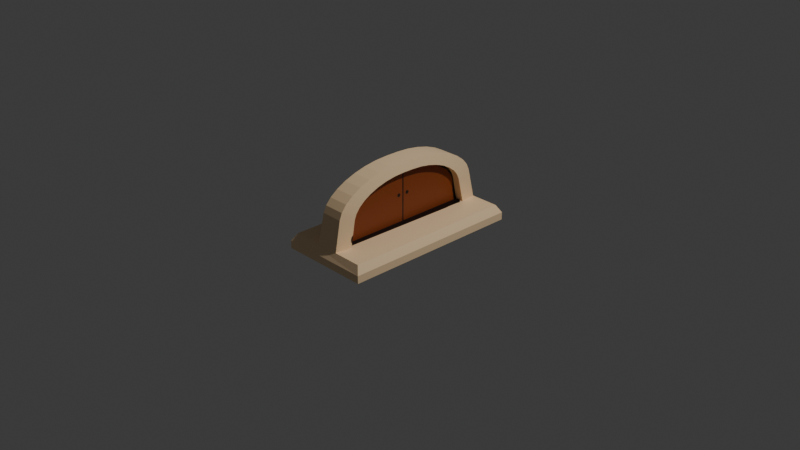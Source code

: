 # Source: door.blend  (saved by Blender 4.4.32; exported with 4.5.12 LTS)
import bpy
from mathutils import Matrix  # noqa: F401  (used for matrix-valued properties, if any)

bpy.ops.wm.read_factory_settings(use_empty=True)
scene = bpy.context.scene
scene.name = 'Scene'

# ---- collections
col_collection = bpy.data.collections.new('Collection'); scene.collection.children.link(col_collection)

# ---- images (referenced by path relative to the original .blend; pixels are not part of the script)
import os
ASSET_DIR = os.environ.get("B2B_ASSET_DIR", "")  # directory of the original .blend (textures are referenced by path, not embedded)
HERE = os.path.dirname(os.path.abspath(__file__))  # packed textures are extracted next to this script under _unpacked/

def load_image(name, relpath, width, height, colorspace="sRGB"):
    """Load a texture the original file referenced (path relative to the .blend, or extracted next to this script)."""
    p = next((c for c in (os.path.join(HERE, relpath), os.path.join(ASSET_DIR, relpath)) if relpath and os.path.exists(c)), "")
    if p:
        img = bpy.data.images.load(p, check_existing=True)
        img.name = name
    else:  # same state as the original file: an image datablock whose file is absent (Cycles renders it pink)
        img = bpy.data.images.new(name, width, height)
        img.source = "FILE"
        img.filepath = "//" + (relpath or name)
    img.colorspace_settings.name = colorspace
    return img
img_cylinder_base_color = load_image('Cylinder Base Color', '_unpacked/Cylinder_Base_Color.1ec47dc9.png', 1024, 1024, 'sRGB')

# ---- materials (node trees are filled in below, after node groups)
mat_material_001 = bpy.data.materials.new('Material.001')

# ---- material node trees
mat_material_001.use_nodes = True; mat_material_001.node_tree.nodes.clear()
_N = mat_material_001.node_tree.nodes; _L = mat_material_001.node_tree.links
n0 = _N.new('ShaderNodeBsdfPrincipled'); n0.name = 'Principled BSDF'; n0.location = (10, 300)
n1 = _N.new('ShaderNodeOutputMaterial'); n1.name = 'Material Output'; n1.location = (300, 300)
n2 = _N.new('ShaderNodeTexImage'); n2.name = 'Image Texture'; n2.location = (-280, 280)
n2.image = img_cylinder_base_color
_L.new(n0.outputs[0], n1.inputs[0])
_L.new(n2.outputs[0], n0.inputs[0])
n1.is_active_output = True

# ---- world
world_world = bpy.data.worlds.new('World'); scene.world = world_world
world_world.use_nodes = True; world_world.node_tree.nodes.clear()
_N = world_world.node_tree.nodes; _L = world_world.node_tree.links
n0 = _N.new('ShaderNodeOutputWorld'); n0.name = 'World Output'; n0.location = (300, 300)
n1 = _N.new('ShaderNodeBackground'); n1.name = 'Background'; n1.location = (10, 300)
n1.inputs[0].default_value = (0.05088, 0.05088, 0.05088, 1.0)
_L.new(n1.outputs[0], n0.inputs[0])
n0.is_active_output = True
world_world.color = (0.05088, 0.05088, 0.05088)
world_world.sun_shadow_jitter_overblur = 0.0

# ---- cameras
cam_camera = bpy.data.cameras.new('Camera')
cam_camera.clip_end = 100.0
cam_camera.ortho_scale = 7.314

# ---- lights
light_light = bpy.data.lights.new('Light', 'POINT')
light_light.energy = 1000.0
light_light.shadow_soft_size = 0.1

# ---- meshes
me_cylinder_001 = bpy.data.meshes.new('Cylinder.001')
me_cylinder_001.from_pydata([(-0.45, 0.4754, 0.0), (-0.5, 0.5, -0.0831), (0.45, 0.4754, 0.0), (0.5, 0.5, -0.0831), (0.45, -0.4776, 0.0), (0.5, -0.5, -0.0831), (-0.45, -0.4732, 0.0), (-0.5, -0.5, -0.0831), (-0.5, 0.5, -0.1655), (0.5, 0.5, -0.1655), (0.5, -0.5, -0.1655), (-0.5, -0.5, -0.1655), (-0.15, 0.3848, 0.0), (-0.1299, 0.4754, -6.403e-10), (-0.1701, 0.4754, 0.0), (0.1299, 0.4754, 0.0), (0.15, 0.3848, 0.0), (0.1701, 0.4754, 0.0), (0.15, -0.3855, 0.0), (0.1299, -0.476, -7.567e-10), (0.1701, -0.4762, 0.0), (-0.1299, -0.4748, 0.0), (-0.15, -0.3842, 0.0), (-0.1701, -0.4746, 0.0), (-0.1276, 0.0305, 0.5692), (-0.1068, 0.03713, 0.6799), (-0.1393, 0.3563, 0.2706), (-0.1191, 0.4413, 0.3169), (-0.1278, 0.08864, 0.563), (-0.107, 0.1088, 0.6724), (-0.1285, 0.1451, 0.5455), (-0.1077, 0.1791, 0.651), (-0.1296, 0.1984, 0.5176), (-0.1089, 0.2454, 0.617), (-0.1311, 0.2467, 0.4805), (-0.1104, 0.3052, 0.5719), (-0.1329, 0.288, 0.4355), (-0.1123, 0.3565, 0.5172), (-0.1349, 0.321, 0.3843), (-0.1144, 0.3974, 0.455), (-0.1371, 0.344, 0.329), (-0.1167, 0.4262, 0.3874), (0.1393, 0.3563, 0.2706), (0.1191, 0.4413, 0.3169), (0.1276, 0.0305, 0.5692), (0.1068, 0.03713, 0.6799), (0.1371, 0.344, 0.329), (0.1167, 0.4262, 0.3874), (0.1349, 0.321, 0.3843), (0.1144, 0.3974, 0.455), (0.1329, 0.288, 0.4355), (0.1123, 0.3565, 0.5172), (0.1311, 0.2467, 0.4805), (0.1104, 0.3052, 0.5719), (0.1296, 0.1984, 0.5176), (0.1089, 0.2454, 0.617), (0.1285, 0.1451, 0.5455), (0.1077, 0.1791, 0.651), (0.1278, 0.08864, 0.563), (0.107, 0.1088, 0.6724), (0.1276, -0.03103, 0.5692), (0.1068, -0.03765, 0.6799), (0.1393, -0.3569, 0.2706), (0.1191, -0.4419, 0.3169), (0.1278, -0.08917, 0.563), (0.107, -0.1094, 0.6724), (0.1285, -0.1456, 0.5455), (0.1077, -0.1797, 0.651), (0.1296, -0.1989, 0.5176), (0.1089, -0.2459, 0.617), (0.1311, -0.2472, 0.4805), (0.1104, -0.3058, 0.5719), (0.1329, -0.2886, 0.4355), (0.1123, -0.3571, 0.5172), (0.1349, -0.3215, 0.3843), (0.1144, -0.398, 0.455), (0.1371, -0.3446, 0.329), (0.1167, -0.4267, 0.3874), (-0.1393, -0.3557, 0.2706), (-0.1191, -0.4407, 0.3169), (-0.1276, -0.02998, 0.5692), (-0.1068, -0.0366, 0.6799), (-0.1371, -0.3435, 0.329), (-0.1167, -0.4256, 0.3874), (-0.1349, -0.3204, 0.3843), (-0.1144, -0.3968, 0.455), (-0.1329, -0.2875, 0.4355), (-0.1123, -0.356, 0.5172), (-0.1311, -0.2461, 0.4805), (-0.1104, -0.3047, 0.5719), (-0.1296, -0.1979, 0.5176), (-0.1089, -0.2449, 0.617), (-0.1285, -0.1445, 0.5455), (-0.1077, -0.1786, 0.651), (-0.1278, -0.08811, 0.563), (-0.107, -0.1083, 0.6724), (-0.0001972, 0.08944, 0.5598), (-0.0001972, 0.0305, 0.5692), (-0.0001972, 0.1451, 0.5455), (-0.0001972, 0.1992, 0.5144), (-0.0001972, 0.2467, 0.4805), (-0.0001972, 0.288, 0.4355), (-0.0001972, 0.3217, 0.3811), (-0.0001972, 0.344, 0.329), (-0.0001972, 0.3563, 0.2706), (-0.0001972, -0.02918, 0.566), (-0.0001972, -0.08732, 0.5598), (-0.0001972, -0.1456, 0.5455), (-0.0001972, -0.1971, 0.5144), (-0.0001972, -0.2472, 0.4805), (-0.0001972, -0.2886, 0.4355), (-0.0001972, -0.3215, 0.3843), (-0.0001972, -0.3427, 0.3257), (-0.0001972, -0.3569, 0.2706), (-0.0001972, 0.3848, 0.0), (-0.0001972, -0.3855, 0.0)], [], [(8, 1, 3, 9), (10, 5, 7, 11), (88, 90, 108, 109), (21, 19, 63, 79), (1, 8, 11, 7), (3, 5, 10, 9), (1, 7, 6, 0), (5, 3, 2, 4), (8, 9, 10, 11), (64, 66, 107, 106), (3, 1, 0, 14, 13, 15, 17, 2), (25, 45, 59, 29), (15, 13, 27, 43), (41, 47, 43, 27), (7, 5, 4, 20, 19, 21, 23, 6), (25, 81, 61, 45), (31, 57, 55, 33), (33, 55, 53, 35), (35, 53, 51, 37), (37, 51, 49, 39), (39, 49, 47, 41), (61, 81, 95, 65), (29, 59, 57, 31), (77, 83, 79, 63), (67, 93, 91, 69), (69, 91, 89, 71), (71, 89, 87, 73), (73, 87, 85, 75), (75, 85, 83, 77), (65, 95, 93, 67), (17, 16, 18, 20, 4, 2), (12, 13, 14), (15, 16, 17), (18, 19, 20), (21, 22, 23), (28, 24, 25, 29), (44, 58, 59, 45), (30, 28, 29, 31), (58, 56, 57, 59), (32, 30, 31, 33), (56, 54, 55, 57), (34, 32, 33, 35), (54, 52, 53, 55), (36, 34, 35, 37), (52, 50, 51, 53), (38, 36, 37, 39), (50, 48, 49, 51), (40, 38, 39, 41), (48, 46, 47, 49), (26, 40, 41, 27), (46, 42, 43, 47), (64, 60, 61, 65), (80, 94, 95, 81), (66, 64, 65, 67), (94, 92, 93, 95), (68, 66, 67, 69), (92, 90, 91, 93), (70, 68, 69, 71), (90, 88, 89, 91), (72, 70, 71, 73), (88, 86, 87, 89), (74, 72, 73, 75), (86, 84, 85, 87), (76, 74, 75, 77), (84, 82, 83, 85), (62, 76, 77, 63), (82, 78, 79, 83), (42, 16, 15, 43), (12, 26, 27, 13), (24, 80, 81, 25), (60, 44, 45, 61), (21, 79, 78, 22), (63, 19, 18, 62), (0, 6, 23, 22, 12, 14), (16, 42, 104, 114), (36, 38, 102, 101), (12, 22, 115, 114), (42, 46, 103, 104), (92, 94, 106, 107), (32, 34, 100, 99), (26, 12, 114, 104), (48, 50, 101, 102), (74, 76, 112, 111), (28, 30, 98, 96), (52, 54, 99, 100), (70, 72, 110, 109), (80, 24, 97, 105), (82, 84, 111, 112), (18, 16, 114, 115), (60, 64, 106, 105), (56, 58, 96, 98), (66, 68, 108, 107), (86, 88, 109, 110), (44, 60, 105, 97), (38, 40, 103, 102), (90, 92, 107, 108), (34, 36, 101, 100), (46, 48, 102, 103), (24, 28, 96, 97), (76, 62, 113, 112), (94, 80, 105, 106), (30, 32, 99, 98), (22, 78, 113, 115), (50, 52, 100, 101), (72, 74, 111, 110), (78, 82, 112, 113), (54, 56, 98, 99), (62, 18, 115, 113), (68, 70, 109, 108), (84, 86, 110, 111), (40, 26, 104, 103), (58, 44, 97, 96)])
_uv = me_cylinder_001.uv_layers.new(name='UVMap')
_uv.uv.foreach_set('vector', [0.2329, 0.7049, 0.2045, 0.7049, 0.2045, 0.3577, 0.2329, 0.3577, 0.5872, 0.6886, 0.5588, 0.6886, 0.5588, 0.3414, 0.5872, 0.3414, 0.2399, 0.883, 0.2405, 0.8663, 0.2854, 0.866, 0.2854, 0.8834, 0.5312, 0.4699, 0.5311, 0.5601, 0.4233, 0.5563, 0.4233, 0.4736, 0.951, 0.003504, 0.9793, 0.003504, 0.9793, 0.3507, 0.951, 0.3507, 0.2711, 0.7049, 0.2711, 0.3577, 0.2994, 0.3577, 0.2994, 0.7049, 0.951, 0.003504, 0.951, 0.3507, 0.9198, 0.3414, 0.9198, 0.01205, 0.2711, 0.3577, 0.2711, 0.7049, 0.2399, 0.6964, 0.2399, 0.3655, 0.003504, 0.003504, 0.3507, 0.003504, 0.3507, 0.3507, 0.003504, 0.3507, 0.3299, 0.8285, 0.3301, 0.8481, 0.2854, 0.8481, 0.2854, 0.8279, 0.2045, 0.3577, 0.2045, 0.7049, 0.1769, 0.6875, 0.1769, 0.5904, 0.1769, 0.5764, 0.1769, 0.4862, 0.1769, 0.4722, 0.1769, 0.375, 0.8388, 0.5608, 0.9129, 0.5608, 0.913, 0.5857, 0.8387, 0.5857, 0.1769, 0.4862, 0.1769, 0.5764, 0.06907, 0.5726, 0.06907, 0.4899, 0.04539, 0.5717, 0.04539, 0.4907, 0.06907, 0.4899, 0.06907, 0.5726, 0.5588, 0.3414, 0.5588, 0.6886, 0.5311, 0.6712, 0.5311, 0.5741, 0.5311, 0.5601, 0.5312, 0.4699, 0.5312, 0.4559, 0.5312, 0.3587, 0.8388, 0.5608, 0.8388, 0.5352, 0.9129, 0.5349, 0.9129, 0.5608, 0.8384, 0.6102, 0.9132, 0.6102, 0.9136, 0.6332, 0.838, 0.6332, 0.838, 0.6332, 0.9136, 0.6332, 0.9142, 0.6539, 0.8375, 0.6539, 0.8375, 0.6539, 0.9142, 0.6539, 0.9148, 0.6717, 0.8368, 0.6717, 0.003504, 0.5701, 0.003504, 0.4921, 0.02327, 0.4915, 0.02327, 0.5709, 0.02327, 0.5709, 0.02327, 0.4915, 0.04539, 0.4907, 0.04539, 0.5717, 0.9129, 0.5349, 0.8388, 0.5352, 0.8387, 0.5103, 0.913, 0.51, 0.8387, 0.5857, 0.913, 0.5857, 0.9132, 0.6102, 0.8384, 0.6102, 0.3996, 0.5555, 0.3997, 0.4744, 0.4233, 0.4736, 0.4233, 0.5563, 0.9132, 0.4856, 0.8384, 0.4859, 0.838, 0.4629, 0.9136, 0.4626, 0.9136, 0.4626, 0.838, 0.4629, 0.8375, 0.4422, 0.9142, 0.4418, 0.9142, 0.4418, 0.8375, 0.4422, 0.8368, 0.4244, 0.9148, 0.424, 0.3577, 0.5539, 0.3578, 0.4759, 0.3775, 0.4752, 0.3775, 0.5546, 0.3775, 0.5546, 0.3775, 0.4752, 0.3997, 0.4744, 0.3996, 0.5555, 0.913, 0.51, 0.8387, 0.5103, 0.8384, 0.4859, 0.9132, 0.4856, 0.573, 0.3344, 0.566, 0.3029, 0.566, 0.0355, 0.573, 0.003979, 0.6702, 0.003504, 0.6702, 0.3344, 0.4619, 0.3029, 0.4689, 0.3344, 0.4549, 0.3344, 0.559, 0.3344, 0.566, 0.3029, 0.573, 0.3344, 0.566, 0.0355, 0.559, 0.004048, 0.573, 0.003979, 0.4689, 0.004489, 0.4619, 0.03593, 0.4549, 0.004558, 0.7184, 0.1378, 0.7163, 0.158, 0.6772, 0.1557, 0.6798, 0.1308, 0.6333, 0.5173, 0.6354, 0.5375, 0.5968, 0.5445, 0.5942, 0.5196, 0.7245, 0.1182, 0.7184, 0.1378, 0.6798, 0.1308, 0.6872, 0.1064, 0.6354, 0.5375, 0.6415, 0.557, 0.6042, 0.5689, 0.5968, 0.5445, 0.7341, 0.09968, 0.7245, 0.1182, 0.6872, 0.1064, 0.6989, 0.08336, 0.6415, 0.557, 0.6511, 0.5756, 0.6159, 0.5919, 0.6042, 0.5689, 0.7469, 0.08292, 0.7341, 0.09968, 0.6989, 0.08336, 0.7145, 0.06259, 0.6511, 0.5756, 0.6639, 0.5923, 0.6315, 0.6127, 0.6159, 0.5919, 0.7625, 0.06856, 0.7469, 0.08292, 0.7145, 0.06259, 0.7333, 0.04477, 0.6639, 0.5923, 0.6795, 0.6067, 0.6503, 0.6305, 0.6315, 0.6127, 0.7801, 0.05713, 0.7625, 0.06856, 0.7333, 0.04477, 0.7548, 0.03058, 0.6795, 0.6067, 0.6971, 0.6181, 0.6718, 0.6447, 0.6503, 0.6305, 0.7992, 0.04911, 0.7801, 0.05713, 0.7548, 0.03058, 0.7781, 0.0206, 0.6971, 0.6181, 0.7162, 0.6261, 0.6951, 0.6547, 0.6718, 0.6447, 0.8194, 0.04486, 0.7992, 0.04911, 0.7781, 0.0206, 0.8025, 0.01535, 0.7162, 0.6261, 0.7364, 0.6304, 0.7194, 0.6599, 0.6951, 0.6547, 0.6354, 0.4757, 0.6333, 0.4959, 0.5942, 0.4936, 0.5968, 0.4687, 0.7163, 0.179, 0.7184, 0.1992, 0.6798, 0.2062, 0.6772, 0.1813, 0.6415, 0.4561, 0.6354, 0.4757, 0.5968, 0.4687, 0.6042, 0.4443, 0.7184, 0.1992, 0.7245, 0.2187, 0.6872, 0.2306, 0.6798, 0.2062, 0.6511, 0.4376, 0.6415, 0.4561, 0.6042, 0.4443, 0.6159, 0.4213, 0.7245, 0.2187, 0.7341, 0.2373, 0.6989, 0.2536, 0.6872, 0.2306, 0.6639, 0.4209, 0.6511, 0.4376, 0.6159, 0.4213, 0.6315, 0.4005, 0.7341, 0.2373, 0.7469, 0.254, 0.7145, 0.2744, 0.6989, 0.2536, 0.6795, 0.4065, 0.6639, 0.4209, 0.6315, 0.4005, 0.6503, 0.3827, 0.7469, 0.254, 0.7625, 0.2684, 0.7333, 0.2922, 0.7145, 0.2744, 0.6971, 0.3951, 0.6795, 0.4065, 0.6503, 0.3827, 0.6718, 0.3685, 0.7625, 0.2684, 0.7801, 0.2798, 0.7548, 0.3064, 0.7333, 0.2922, 0.7162, 0.387, 0.6971, 0.3951, 0.6718, 0.3685, 0.6951, 0.3585, 0.7801, 0.2798, 0.7992, 0.2878, 0.7781, 0.3163, 0.7548, 0.3064, 0.7364, 0.3828, 0.7162, 0.387, 0.6951, 0.3585, 0.7194, 0.3533, 0.7992, 0.2878, 0.8194, 0.2921, 0.8025, 0.3216, 0.7781, 0.3163, 0.7364, 0.6304, 0.8298, 0.6403, 0.8288, 0.6717, 0.7194, 0.6599, 0.9128, 0.03495, 0.8194, 0.04486, 0.8025, 0.01535, 0.9118, 0.003504, 0.7163, 0.158, 0.7163, 0.179, 0.6772, 0.1813, 0.6772, 0.1557, 0.6333, 0.4959, 0.6333, 0.5173, 0.5942, 0.5196, 0.5942, 0.4936, 0.9118, 0.3334, 0.8025, 0.3216, 0.8194, 0.2921, 0.9128, 0.302, 0.7194, 0.3533, 0.8288, 0.3414, 0.8298, 0.3728, 0.7364, 0.3828, 0.3577, 0.3344, 0.3577, 0.005033, 0.4549, 0.004558, 0.4619, 0.03593, 0.4619, 0.3029, 0.4549, 0.3344, 0.4689, 0.867, 0.4726, 0.7725, 0.521, 0.7725, 0.521, 0.867, 0.5671, 0.7128, 0.5678, 0.7318, 0.521, 0.733, 0.521, 0.7128, 0.4619, 0.3029, 0.4619, 0.03593, 0.5139, 0.0355, 0.5139, 0.3029, 0.4726, 0.7725, 0.4734, 0.7519, 0.521, 0.7519, 0.521, 0.7725, 0.2408, 0.8477, 0.2411, 0.8281, 0.2854, 0.8279, 0.2854, 0.8481, 0.2405, 0.7287, 0.2399, 0.7119, 0.2854, 0.7119, 0.2854, 0.7284, 0.5694, 0.7725, 0.573, 0.867, 0.521, 0.867, 0.521, 0.7725, 0.4741, 0.7318, 0.4748, 0.7128, 0.521, 0.7128, 0.521, 0.733, 0.4565, 0.7318, 0.4573, 0.7519, 0.4097, 0.7529, 0.4096, 0.7318, 0.2411, 0.7668, 0.2408, 0.7472, 0.2854, 0.7472, 0.2854, 0.7665, 0.331, 0.7119, 0.3305, 0.7287, 0.2854, 0.7284, 0.2854, 0.7119, 0.4552, 0.6956, 0.4558, 0.7128, 0.4096, 0.7129, 0.4096, 0.6956, 0.2412, 0.808, 0.2412, 0.787, 0.2854, 0.787, 0.2854, 0.8077, 0.3622, 0.7519, 0.3629, 0.7318, 0.4096, 0.7318, 0.4097, 0.7529, 0.566, 0.0355, 0.566, 0.3029, 0.5139, 0.3029, 0.5139, 0.0355, 0.3298, 0.8083, 0.3299, 0.8285, 0.2854, 0.8279, 0.2854, 0.8077, 0.3301, 0.7472, 0.3299, 0.7668, 0.2854, 0.7665, 0.2854, 0.7472, 0.3301, 0.8481, 0.3305, 0.8666, 0.2854, 0.866, 0.2854, 0.8481, 0.3636, 0.7128, 0.3641, 0.6956, 0.4096, 0.6956, 0.4096, 0.7129, 0.3298, 0.787, 0.3298, 0.8083, 0.2854, 0.8077, 0.2854, 0.787, 0.5678, 0.7318, 0.5686, 0.7519, 0.521, 0.7519, 0.521, 0.733, 0.2405, 0.8663, 0.2408, 0.8477, 0.2854, 0.8481, 0.2854, 0.866, 0.5664, 0.6956, 0.5671, 0.7128, 0.521, 0.7128, 0.521, 0.6956, 0.4734, 0.7519, 0.4741, 0.7318, 0.521, 0.733, 0.521, 0.7519, 0.2412, 0.787, 0.2411, 0.7668, 0.2854, 0.7665, 0.2854, 0.787, 0.4573, 0.7519, 0.4581, 0.7725, 0.4097, 0.7725, 0.4097, 0.7529, 0.2411, 0.8281, 0.2412, 0.808, 0.2854, 0.8077, 0.2854, 0.8279, 0.2408, 0.7472, 0.2405, 0.7287, 0.2854, 0.7284, 0.2854, 0.7472, 0.3577, 0.867, 0.3614, 0.7725, 0.4097, 0.7725, 0.4097, 0.867, 0.4748, 0.7128, 0.4754, 0.6956, 0.521, 0.6956, 0.521, 0.7128, 0.4558, 0.7128, 0.4565, 0.7318, 0.4096, 0.7318, 0.4096, 0.7129, 0.3614, 0.7725, 0.3622, 0.7519, 0.4097, 0.7529, 0.4097, 0.7725, 0.3305, 0.7287, 0.3301, 0.7472, 0.2854, 0.7472, 0.2854, 0.7284, 0.4581, 0.7725, 0.4619, 0.867, 0.4097, 0.867, 0.4097, 0.7725, 0.3305, 0.8666, 0.331, 0.8834, 0.2854, 0.8834, 0.2854, 0.866, 0.3629, 0.7318, 0.3636, 0.7128, 0.4096, 0.7129, 0.4096, 0.7318, 0.5686, 0.7519, 0.5694, 0.7725, 0.521, 0.7725, 0.521, 0.7519, 0.3299, 0.7668, 0.3298, 0.787, 0.2854, 0.787, 0.2854, 0.7665])
me_cylinder_001.materials.append(mat_material_001)
me_cylinder_001.update()
me_cylinder_003 = bpy.data.meshes.new('Cylinder.003')
me_cylinder_003.from_pydata([(-0.07619, -0.4505, 0.0), (-0.07619, 0.4509, 0.0), (0.05479, -0.4505, 0.0), (0.05479, 0.4509, 0.0), (-0.07619, -0.4208, 0.2402), (-0.07619, -0.1215, 0.5692), (-0.07619, -0.3449, 0.4636), (0.05479, -0.1215, 0.5692), (0.05479, -0.4208, 0.2402), (0.05479, -0.3449, 0.4636), (0.05479, 0.4212, 0.2402), (0.05479, 0.1219, 0.5692), (0.05479, 0.3453, 0.4636), (-0.07619, 0.1219, 0.5692), (-0.07619, 0.4212, 0.2402), (-0.07619, 0.3453, 0.4636)], [], [(1, 3, 2, 0), (3, 10, 12, 11, 7, 9, 8, 2), (11, 13, 5, 7), (1, 14, 10, 3), (0, 4, 6, 5, 13, 15, 14, 1), (7, 5, 6, 9), (9, 6, 4, 8), (13, 11, 12, 15), (15, 12, 10, 14), (2, 8, 4, 0)])
_uv = me_cylinder_003.uv_layers.new(name='UVMap')
_uv.uv.foreach_set('vector', [0.9673, 0.6717, 0.9218, 0.6717, 0.9218, 0.3588, 0.9673, 0.3588, 0.7918, 0.9917, 0.7084, 0.9814, 0.6309, 0.955, 0.5942, 0.8775, 0.5942, 0.793, 0.6309, 0.7154, 0.7084, 0.6891, 0.7918, 0.6788, 0.04898, 0.874, 0.003504, 0.874, 0.003504, 0.7895, 0.04898, 0.7895, 0.1085, 0.877, 0.1085, 0.7934, 0.154, 0.7934, 0.154, 0.877, 0.9965, 0.9917, 0.9131, 0.9814, 0.8355, 0.955, 0.7989, 0.8775, 0.7989, 0.793, 0.8355, 0.7154, 0.9131, 0.6891, 0.9965, 0.6788, 0.04898, 0.7895, 0.003504, 0.7895, 0.003504, 0.7119, 0.04898, 0.7119, 0.05599, 0.7119, 0.1015, 0.7119, 0.1015, 0.7934, 0.05599, 0.7934, 0.003504, 0.874, 0.04898, 0.874, 0.04898, 0.9516, 0.003504, 0.9516, 0.1085, 0.7119, 0.154, 0.7119, 0.154, 0.7934, 0.1085, 0.7934, 0.05599, 0.877, 0.05599, 0.7934, 0.1015, 0.7934, 0.1015, 0.877])
me_cylinder_003.materials.append(mat_material_001)
me_cylinder_003.update()

# ---- objects
ob_light = bpy.data.objects.new('Light', light_light)
ob_camera = bpy.data.objects.new('Camera', cam_camera)
ob_cylinder = bpy.data.objects.new('Cylinder', me_cylinder_001)
ob_cylinder_001 = bpy.data.objects.new('Cylinder.001', me_cylinder_003)

# ---- transforms, parenting, visibility, modifiers, constraints
ob_light.location = (4.076, 1.005, 5.904)
ob_light.rotation_euler = (0.6503, 0.05522, 1.866)
ob_light.lock_rotations_4d = False
ob_light.empty_display_type = 'ARROWS'
ob_light.color = (0.0, 0.0, 0.0, 0.0)
ob_light.lineart.crease_threshold = 0.0
ob_camera.location = (7.359, -6.926, 4.958)
ob_camera.rotation_euler = (1.109, 0.0, 0.8149)
ob_camera.lock_rotations_4d = False
ob_camera.empty_display_type = 'ARROWS'
ob_camera.color = (0.0, 0.0, 0.0, 0.0)
ob_camera.display_type = 'WIRE'
ob_camera.lineart.crease_threshold = 0.0
ob_cylinder.location = (0.0, 0.0, 0.0)
ob_cylinder.scale = (1.0, 2.0, 1.0)
ob_cylinder_001.location = (0.0, 0.0, 0.0)
ob_cylinder_001.scale = (1.0, 2.0, 1.0)

# ---- collection membership
col_collection.objects.link(ob_light)
col_collection.objects.link(ob_camera)
col_collection.objects.link(ob_cylinder)
col_collection.objects.link(ob_cylinder_001)

# ---- scene / render settings (as saved in the file)
scene.camera = ob_camera
scene.frame_start = 1; scene.frame_end = 250; scene.frame_set(1)
scene.render.engine = 'BLENDER_EEVEE_NEXT'
bpy.context.view_layer.update()
